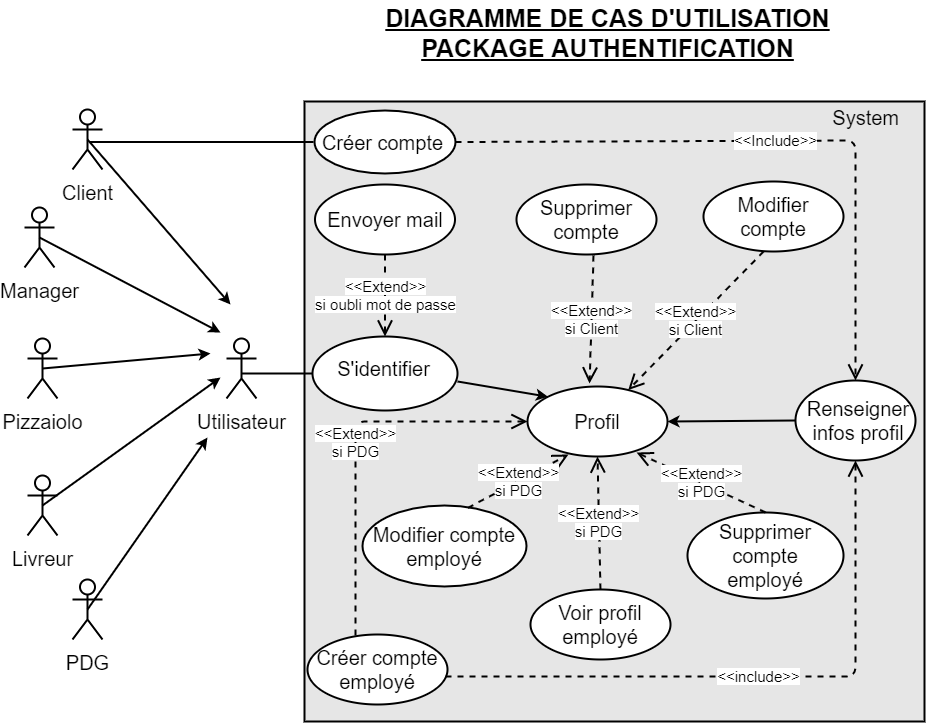

The diagram above was exported from draw.io. Its source (the exported page's mxGraphModel, read from the mxfile embedded in the PNG):
<mxGraphModel dx="2868" dy="433" grid="0" gridSize="10" guides="1" tooltips="1" connect="1" arrows="1" fold="1" page="0" pageScale="1" pageWidth="827" pageHeight="1169" background="none" math="0" shadow="0">
  <root>
    <mxCell id="WIyWlLk6GJQsqaUBKTNV-0" />
    <mxCell id="WIyWlLk6GJQsqaUBKTNV-1" parent="WIyWlLk6GJQsqaUBKTNV-0" />
    <mxCell id="3eJg_VZpEUiW-JBWn7oE-0" value="&lt;div&gt;&lt;span style=&quot;font-size: 20px;&quot;&gt;System&lt;/span&gt;&lt;/div&gt;" style="whiteSpace=wrap;html=1;aspect=fixed;align=right;spacingTop=0;spacingBottom=0;horizontal=1;verticalAlign=top;spacing=0;spacingLeft=0;spacingRight=25;labelBackgroundColor=none;fillColor=#E6E6E6;strokeColor=#000000;strokeWidth=2;" parent="WIyWlLk6GJQsqaUBKTNV-1" vertex="1">
      <mxGeometry x="-1494" y="220" width="620" height="620" as="geometry" />
    </mxCell>
    <mxCell id="3eJg_VZpEUiW-JBWn7oE-1" value="&lt;u&gt;&lt;b&gt;DIAGRAMME DE CAS D'UTILISATION&lt;br&gt;PACKAGE AUTHENTIFICATION&lt;br&gt;&lt;/b&gt;&lt;/u&gt;" style="text;html=1;align=center;verticalAlign=middle;resizable=0;points=[];autosize=1;fontSize=25;" parent="WIyWlLk6GJQsqaUBKTNV-1" vertex="1">
      <mxGeometry x="-1418" y="119" width="454" height="64" as="geometry" />
    </mxCell>
    <mxCell id="3eJg_VZpEUiW-JBWn7oE-4" value="&lt;font style=&quot;font-size: 20px&quot;&gt;Client&lt;/font&gt;" style="shape=umlActor;verticalLabelPosition=bottom;labelBackgroundColor=#ffffff;verticalAlign=top;html=1;outlineConnect=0;fontSize=25;align=center;strokeWidth=2;" parent="WIyWlLk6GJQsqaUBKTNV-1" vertex="1">
      <mxGeometry x="-1726" y="228" width="30" height="60" as="geometry" />
    </mxCell>
    <mxCell id="3eJg_VZpEUiW-JBWn7oE-5" value="&lt;font style=&quot;font-size: 20px&quot;&gt;Manager&lt;/font&gt;" style="shape=umlActor;verticalLabelPosition=bottom;labelBackgroundColor=#ffffff;verticalAlign=top;html=1;outlineConnect=0;fontSize=25;align=center;strokeWidth=2;" parent="WIyWlLk6GJQsqaUBKTNV-1" vertex="1">
      <mxGeometry x="-1774" y="326" width="30" height="60" as="geometry" />
    </mxCell>
    <mxCell id="3eJg_VZpEUiW-JBWn7oE-6" value="&lt;font style=&quot;font-size: 20px&quot;&gt;Pizzaiolo&lt;/font&gt;" style="shape=umlActor;verticalLabelPosition=bottom;labelBackgroundColor=#ffffff;verticalAlign=top;html=1;outlineConnect=0;fontSize=25;align=center;strokeWidth=2;" parent="WIyWlLk6GJQsqaUBKTNV-1" vertex="1">
      <mxGeometry x="-1771" y="457" width="30" height="60" as="geometry" />
    </mxCell>
    <mxCell id="3eJg_VZpEUiW-JBWn7oE-7" value="&lt;font style=&quot;font-size: 20px&quot;&gt;Livreur&lt;/font&gt;" style="shape=umlActor;verticalLabelPosition=bottom;labelBackgroundColor=#ffffff;verticalAlign=top;html=1;outlineConnect=0;fontSize=25;align=center;strokeWidth=2;" parent="WIyWlLk6GJQsqaUBKTNV-1" vertex="1">
      <mxGeometry x="-1771" y="594" width="30" height="60" as="geometry" />
    </mxCell>
    <mxCell id="3eJg_VZpEUiW-JBWn7oE-8" value="&lt;font style=&quot;font-size: 20px&quot;&gt;PDG&lt;/font&gt;" style="shape=umlActor;verticalLabelPosition=bottom;labelBackgroundColor=#ffffff;verticalAlign=top;html=1;outlineConnect=0;fontSize=25;align=center;strokeWidth=2;" parent="WIyWlLk6GJQsqaUBKTNV-1" vertex="1">
      <mxGeometry x="-1726" y="698" width="30" height="60" as="geometry" />
    </mxCell>
    <mxCell id="3eJg_VZpEUiW-JBWn7oE-21" value="&lt;font color=&quot;#000000&quot; style=&quot;font-size: 20px&quot;&gt;Utilisateur&lt;/font&gt;" style="shape=umlActor;verticalLabelPosition=bottom;labelBackgroundColor=#ffffff;verticalAlign=top;html=1;outlineConnect=0;strokeColor=#000000;strokeWidth=2;fillColor=none;fontSize=25;fontColor=#B3B3B3;align=center;" parent="WIyWlLk6GJQsqaUBKTNV-1" vertex="1">
      <mxGeometry x="-1572" y="457" width="30" height="60" as="geometry" />
    </mxCell>
    <mxCell id="3eJg_VZpEUiW-JBWn7oE-22" value="" style="endArrow=classic;html=1;strokeWidth=2;fontSize=25;fontColor=#B3B3B3;exitX=0.5;exitY=0.5;exitDx=0;exitDy=0;exitPerimeter=0;" parent="WIyWlLk6GJQsqaUBKTNV-1" source="3eJg_VZpEUiW-JBWn7oE-4" edge="1">
      <mxGeometry width="50" height="50" relative="1" as="geometry">
        <mxPoint x="-1696" y="242" as="sourcePoint" />
        <mxPoint x="-1568" y="423" as="targetPoint" />
      </mxGeometry>
    </mxCell>
    <mxCell id="3eJg_VZpEUiW-JBWn7oE-23" value="" style="endArrow=classic;html=1;strokeWidth=2;fontSize=25;fontColor=#B3B3B3;exitX=0.5;exitY=0.5;exitDx=0;exitDy=0;exitPerimeter=0;" parent="WIyWlLk6GJQsqaUBKTNV-1" source="3eJg_VZpEUiW-JBWn7oE-5" edge="1">
      <mxGeometry width="50" height="50" relative="1" as="geometry">
        <mxPoint x="-1690" y="384" as="sourcePoint" />
        <mxPoint x="-1578" y="451" as="targetPoint" />
      </mxGeometry>
    </mxCell>
    <mxCell id="3eJg_VZpEUiW-JBWn7oE-24" value="" style="endArrow=classic;html=1;strokeWidth=2;fontSize=25;fontColor=#B3B3B3;exitX=0.5;exitY=0.5;exitDx=0;exitDy=0;exitPerimeter=0;" parent="WIyWlLk6GJQsqaUBKTNV-1" source="3eJg_VZpEUiW-JBWn7oE-6" edge="1">
      <mxGeometry width="50" height="50" relative="1" as="geometry">
        <mxPoint x="-1692" y="480" as="sourcePoint" />
        <mxPoint x="-1588" y="472" as="targetPoint" />
      </mxGeometry>
    </mxCell>
    <mxCell id="3eJg_VZpEUiW-JBWn7oE-25" value="" style="endArrow=classic;html=1;strokeWidth=2;fontSize=25;fontColor=#B3B3B3;exitX=0.5;exitY=0.5;exitDx=0;exitDy=0;exitPerimeter=0;" parent="WIyWlLk6GJQsqaUBKTNV-1" source="3eJg_VZpEUiW-JBWn7oE-7" edge="1">
      <mxGeometry width="50" height="50" relative="1" as="geometry">
        <mxPoint x="-1702" y="591" as="sourcePoint" />
        <mxPoint x="-1578" y="496" as="targetPoint" />
      </mxGeometry>
    </mxCell>
    <mxCell id="3eJg_VZpEUiW-JBWn7oE-26" value="" style="endArrow=classic;html=1;strokeWidth=2;fontSize=25;fontColor=#B3B3B3;exitX=0.5;exitY=0.5;exitDx=0;exitDy=0;exitPerimeter=0;" parent="WIyWlLk6GJQsqaUBKTNV-1" source="3eJg_VZpEUiW-JBWn7oE-8" edge="1">
      <mxGeometry width="50" height="50" relative="1" as="geometry">
        <mxPoint x="-1699" y="703" as="sourcePoint" />
        <mxPoint x="-1591" y="556" as="targetPoint" />
      </mxGeometry>
    </mxCell>
    <mxCell id="3eJg_VZpEUiW-JBWn7oE-27" value="" style="ellipse;whiteSpace=wrap;html=1;labelBackgroundColor=none;strokeColor=#000000;strokeWidth=2;fillColor=#ffffff;fontSize=25;fontColor=#B3B3B3;align=right;" parent="WIyWlLk6GJQsqaUBKTNV-1" vertex="1">
      <mxGeometry x="-1484" y="229" width="141" height="63" as="geometry" />
    </mxCell>
    <mxCell id="3eJg_VZpEUiW-JBWn7oE-28" value="&lt;font style=&quot;font-size: 20px&quot;&gt;Créer compte&lt;/font&gt;" style="text;html=1;strokeColor=none;fillColor=none;align=center;verticalAlign=middle;whiteSpace=wrap;rounded=0;labelBackgroundColor=none;fontSize=15;fontColor=#000000;spacingTop=0;spacing=2;" parent="WIyWlLk6GJQsqaUBKTNV-1" vertex="1">
      <mxGeometry x="-1480" y="256.5" width="129" height="8" as="geometry" />
    </mxCell>
    <mxCell id="3eJg_VZpEUiW-JBWn7oE-30" value="" style="ellipse;whiteSpace=wrap;html=1;labelBackgroundColor=none;strokeColor=#000000;strokeWidth=2;fillColor=#ffffff;fontSize=15;fontColor=#000000;align=right;" parent="WIyWlLk6GJQsqaUBKTNV-1" vertex="1">
      <mxGeometry x="-1486" y="455" width="145" height="74" as="geometry" />
    </mxCell>
    <mxCell id="3eJg_VZpEUiW-JBWn7oE-31" value="&lt;font style=&quot;font-size: 20px&quot;&gt;S'identifier&lt;/font&gt;" style="text;html=1;align=center;verticalAlign=middle;resizable=0;points=[];autosize=1;fontSize=15;fontColor=#000000;" parent="WIyWlLk6GJQsqaUBKTNV-1" vertex="1">
      <mxGeometry x="-1467" y="475" width="103" height="24" as="geometry" />
    </mxCell>
    <mxCell id="3eJg_VZpEUiW-JBWn7oE-34" value="" style="ellipse;whiteSpace=wrap;html=1;labelBackgroundColor=none;strokeColor=#000000;strokeWidth=2;fillColor=#ffffff;fontSize=15;fontColor=#000000;align=right;" parent="WIyWlLk6GJQsqaUBKTNV-1" vertex="1">
      <mxGeometry x="-1003" y="499" width="120" height="80" as="geometry" />
    </mxCell>
    <mxCell id="3eJg_VZpEUiW-JBWn7oE-35" value="&lt;font style=&quot;font-size: 20px&quot;&gt;Renseigner&lt;br&gt;infos profil&lt;/font&gt;" style="text;html=1;strokeColor=none;fillColor=none;align=center;verticalAlign=middle;whiteSpace=wrap;rounded=0;labelBackgroundColor=none;fontSize=15;fontColor=#000000;" parent="WIyWlLk6GJQsqaUBKTNV-1" vertex="1">
      <mxGeometry x="-960" y="529" width="40" height="20" as="geometry" />
    </mxCell>
    <mxCell id="3eJg_VZpEUiW-JBWn7oE-36" value="&amp;lt;&amp;lt;Include&amp;gt;&amp;gt;" style="endArrow=open;endSize=12;dashed=1;html=1;strokeWidth=2;fontSize=15;fontColor=#000000;entryX=0.5;entryY=0;entryDx=0;entryDy=0;exitX=1;exitY=0.5;exitDx=0;exitDy=0;" parent="WIyWlLk6GJQsqaUBKTNV-1" source="3eJg_VZpEUiW-JBWn7oE-27" target="3eJg_VZpEUiW-JBWn7oE-34" edge="1">
      <mxGeometry width="160" relative="1" as="geometry">
        <mxPoint x="-1332" y="305" as="sourcePoint" />
        <mxPoint x="-987" y="466" as="targetPoint" />
        <Array as="points">
          <mxPoint x="-943" y="259" />
        </Array>
      </mxGeometry>
    </mxCell>
    <mxCell id="3eJg_VZpEUiW-JBWn7oE-37" value="&lt;font style=&quot;font-size: 20px&quot;&gt;Créer compte&lt;br&gt;employé&lt;/font&gt;" style="ellipse;whiteSpace=wrap;html=1;labelBackgroundColor=none;strokeColor=#000000;strokeWidth=2;fillColor=#ffffff;fontSize=15;fontColor=#000000;align=center;" parent="WIyWlLk6GJQsqaUBKTNV-1" vertex="1">
      <mxGeometry x="-1491" y="753" width="140" height="70" as="geometry" />
    </mxCell>
    <mxCell id="3eJg_VZpEUiW-JBWn7oE-41" value="&lt;span style=&quot;background-color: rgb(255 , 255 , 255)&quot;&gt;&amp;lt;&amp;lt;include&amp;gt;&amp;gt;&lt;/span&gt;" style="endArrow=open;endSize=12;dashed=1;html=1;labelBackgroundColor=none;strokeWidth=2;fontSize=15;fontColor=#000000;entryX=0.5;entryY=1;entryDx=0;entryDy=0;exitX=0.986;exitY=0.6;exitDx=0;exitDy=0;exitPerimeter=0;" parent="WIyWlLk6GJQsqaUBKTNV-1" source="3eJg_VZpEUiW-JBWn7oE-37" target="3eJg_VZpEUiW-JBWn7oE-34" edge="1">
      <mxGeometry width="160" relative="1" as="geometry">
        <mxPoint x="-1133" y="787.5" as="sourcePoint" />
        <mxPoint x="-973" y="787.5" as="targetPoint" />
        <Array as="points">
          <mxPoint x="-943" y="795" />
        </Array>
      </mxGeometry>
    </mxCell>
    <mxCell id="3eJg_VZpEUiW-JBWn7oE-42" value="&lt;font style=&quot;font-size: 20px&quot;&gt;Profil&lt;/font&gt;" style="ellipse;whiteSpace=wrap;html=1;labelBackgroundColor=none;strokeColor=#000000;strokeWidth=2;fillColor=#ffffff;fontSize=15;fontColor=#000000;align=center;" parent="WIyWlLk6GJQsqaUBKTNV-1" vertex="1">
      <mxGeometry x="-1271" y="505" width="140" height="70" as="geometry" />
    </mxCell>
    <mxCell id="3eJg_VZpEUiW-JBWn7oE-44" value="" style="endArrow=classic;html=1;labelBackgroundColor=none;strokeWidth=2;fontSize=15;fontColor=#000000;exitX=0;exitY=0.5;exitDx=0;exitDy=0;entryX=1;entryY=0.5;entryDx=0;entryDy=0;" parent="WIyWlLk6GJQsqaUBKTNV-1" source="3eJg_VZpEUiW-JBWn7oE-34" target="3eJg_VZpEUiW-JBWn7oE-42" edge="1">
      <mxGeometry width="50" height="50" relative="1" as="geometry">
        <mxPoint x="-1265" y="548" as="sourcePoint" />
        <mxPoint x="-1215" y="498" as="targetPoint" />
      </mxGeometry>
    </mxCell>
    <mxCell id="3eJg_VZpEUiW-JBWn7oE-45" value="" style="endArrow=classic;html=1;labelBackgroundColor=none;strokeWidth=2;fontSize=15;fontColor=#000000;exitX=1;exitY=0.608;exitDx=0;exitDy=0;exitPerimeter=0;entryX=0;entryY=0;entryDx=0;entryDy=0;" parent="WIyWlLk6GJQsqaUBKTNV-1" source="3eJg_VZpEUiW-JBWn7oE-30" target="3eJg_VZpEUiW-JBWn7oE-42" edge="1">
      <mxGeometry width="50" height="50" relative="1" as="geometry">
        <mxPoint x="-1265" y="548" as="sourcePoint" />
        <mxPoint x="-1215" y="498" as="targetPoint" />
      </mxGeometry>
    </mxCell>
    <mxCell id="3eJg_VZpEUiW-JBWn7oE-46" value="&lt;font style=&quot;font-size: 20px&quot;&gt;Supprimer compte&lt;/font&gt;" style="ellipse;whiteSpace=wrap;html=1;labelBackgroundColor=none;strokeColor=#000000;strokeWidth=2;fillColor=#ffffff;fontSize=15;fontColor=#000000;align=center;" parent="WIyWlLk6GJQsqaUBKTNV-1" vertex="1">
      <mxGeometry x="-1282" y="303" width="140" height="70" as="geometry" />
    </mxCell>
    <mxCell id="3eJg_VZpEUiW-JBWn7oE-47" value="&lt;font style=&quot;font-size: 20px&quot;&gt;Modifier compte&lt;/font&gt;" style="ellipse;whiteSpace=wrap;html=1;labelBackgroundColor=none;strokeColor=#000000;strokeWidth=2;fillColor=#ffffff;fontSize=15;fontColor=#000000;align=center;" parent="WIyWlLk6GJQsqaUBKTNV-1" vertex="1">
      <mxGeometry x="-1095" y="300" width="140" height="70" as="geometry" />
    </mxCell>
    <mxCell id="3eJg_VZpEUiW-JBWn7oE-48" value="&lt;span style=&quot;background-color: rgb(255 , 255 , 255)&quot;&gt;&amp;lt;&amp;lt;Extend&amp;gt;&amp;gt;&lt;br&gt;si Client&lt;br&gt;&lt;/span&gt;" style="endArrow=open;endSize=12;dashed=1;html=1;labelBackgroundColor=none;strokeWidth=2;fontSize=15;fontColor=#000000;exitX=0.55;exitY=1.014;exitDx=0;exitDy=0;exitPerimeter=0;entryX=0.443;entryY=-0.043;entryDx=0;entryDy=0;entryPerimeter=0;" parent="WIyWlLk6GJQsqaUBKTNV-1" source="3eJg_VZpEUiW-JBWn7oE-46" target="3eJg_VZpEUiW-JBWn7oE-42" edge="1">
      <mxGeometry width="160" relative="1" as="geometry">
        <mxPoint x="-1320" y="523" as="sourcePoint" />
        <mxPoint x="-1160" y="523" as="targetPoint" />
      </mxGeometry>
    </mxCell>
    <mxCell id="3eJg_VZpEUiW-JBWn7oE-49" value="&lt;span style=&quot;background-color: rgb(255 , 255 , 255)&quot;&gt;&amp;lt;&amp;lt;Extend&amp;gt;&amp;gt;&lt;br&gt;si Client&lt;/span&gt;" style="endArrow=open;endSize=12;dashed=1;html=1;labelBackgroundColor=none;strokeWidth=2;fontSize=15;fontColor=#000000;exitX=0.429;exitY=1;exitDx=0;exitDy=0;exitPerimeter=0;" parent="WIyWlLk6GJQsqaUBKTNV-1" source="3eJg_VZpEUiW-JBWn7oE-47" target="3eJg_VZpEUiW-JBWn7oE-42" edge="1">
      <mxGeometry width="160" relative="1" as="geometry">
        <mxPoint x="-1320" y="523" as="sourcePoint" />
        <mxPoint x="-1160" y="523" as="targetPoint" />
        <Array as="points" />
      </mxGeometry>
    </mxCell>
    <mxCell id="3eJg_VZpEUiW-JBWn7oE-50" value="&lt;span style=&quot;background-color: rgb(255 , 255 , 255)&quot;&gt;&amp;lt;&amp;lt;Extend&amp;gt;&amp;gt;&lt;br&gt;si PDG&lt;/span&gt;" style="endArrow=open;endSize=12;dashed=1;html=1;labelBackgroundColor=none;strokeWidth=2;fontSize=15;fontColor=#000000;exitX=0.343;exitY=0.014;exitDx=0;exitDy=0;exitPerimeter=0;entryX=0;entryY=0.5;entryDx=0;entryDy=0;" parent="WIyWlLk6GJQsqaUBKTNV-1" source="3eJg_VZpEUiW-JBWn7oE-37" target="3eJg_VZpEUiW-JBWn7oE-42" edge="1">
      <mxGeometry width="160" relative="1" as="geometry">
        <mxPoint x="-1320" y="600" as="sourcePoint" />
        <mxPoint x="-1160" y="600" as="targetPoint" />
        <Array as="points">
          <mxPoint x="-1443" y="540" />
        </Array>
      </mxGeometry>
    </mxCell>
    <mxCell id="3eJg_VZpEUiW-JBWn7oE-51" value="&lt;font style=&quot;font-size: 20px&quot;&gt;Modifier compte&lt;br&gt;employé&lt;/font&gt;" style="ellipse;whiteSpace=wrap;html=1;labelBackgroundColor=none;strokeColor=#000000;strokeWidth=2;fillColor=#ffffff;fontSize=15;fontColor=#000000;align=center;" parent="WIyWlLk6GJQsqaUBKTNV-1" vertex="1">
      <mxGeometry x="-1436" y="624" width="164" height="81" as="geometry" />
    </mxCell>
    <mxCell id="3eJg_VZpEUiW-JBWn7oE-52" value="&lt;font style=&quot;font-size: 20px&quot;&gt;Supprimer compte&lt;br&gt;employé&lt;/font&gt;" style="ellipse;whiteSpace=wrap;html=1;labelBackgroundColor=none;strokeColor=#000000;strokeWidth=2;fillColor=#ffffff;fontSize=15;fontColor=#000000;align=center;" parent="WIyWlLk6GJQsqaUBKTNV-1" vertex="1">
      <mxGeometry x="-1111" y="631" width="156" height="86" as="geometry" />
    </mxCell>
    <mxCell id="3eJg_VZpEUiW-JBWn7oE-54" value="&lt;span style=&quot;background-color: rgb(255 , 255 , 255)&quot;&gt;&amp;lt;&amp;lt;Extend&amp;gt;&amp;gt;&lt;br&gt;si PDG&lt;/span&gt;" style="endArrow=open;endSize=12;dashed=1;html=1;labelBackgroundColor=none;strokeWidth=2;fontSize=15;fontColor=#000000;entryX=0.293;entryY=0.971;entryDx=0;entryDy=0;exitX=0.643;exitY=0.029;exitDx=0;exitDy=0;exitPerimeter=0;entryPerimeter=0;" parent="WIyWlLk6GJQsqaUBKTNV-1" source="3eJg_VZpEUiW-JBWn7oE-51" target="3eJg_VZpEUiW-JBWn7oE-42" edge="1">
      <mxGeometry width="160" relative="1" as="geometry">
        <mxPoint x="-1323" y="617" as="sourcePoint" />
        <mxPoint x="-1163" y="617" as="targetPoint" />
      </mxGeometry>
    </mxCell>
    <mxCell id="3eJg_VZpEUiW-JBWn7oE-56" value="&lt;span style=&quot;background-color: rgb(255 , 255 , 255)&quot;&gt;&amp;lt;&amp;lt;Extend&amp;gt;&amp;gt;&lt;br&gt;si PDG&lt;br&gt;&lt;/span&gt;" style="endArrow=open;endSize=12;dashed=1;html=1;labelBackgroundColor=none;strokeWidth=2;fontSize=15;fontColor=#000000;exitX=0.5;exitY=0;exitDx=0;exitDy=0;entryX=0.779;entryY=0.943;entryDx=0;entryDy=0;entryPerimeter=0;" parent="WIyWlLk6GJQsqaUBKTNV-1" source="3eJg_VZpEUiW-JBWn7oE-52" target="3eJg_VZpEUiW-JBWn7oE-42" edge="1">
      <mxGeometry width="160" relative="1" as="geometry">
        <mxPoint x="-1216" y="643" as="sourcePoint" />
        <mxPoint x="-1056" y="643" as="targetPoint" />
      </mxGeometry>
    </mxCell>
    <mxCell id="3eJg_VZpEUiW-JBWn7oE-59" value="&lt;font style=&quot;font-size: 20px&quot;&gt;Envoyer mail&lt;/font&gt;" style="ellipse;whiteSpace=wrap;html=1;labelBackgroundColor=none;strokeColor=#000000;strokeWidth=2;fillColor=#ffffff;fontSize=15;fontColor=#000000;align=center;" parent="WIyWlLk6GJQsqaUBKTNV-1" vertex="1">
      <mxGeometry x="-1483.5" y="303" width="140" height="70" as="geometry" />
    </mxCell>
    <mxCell id="3eJg_VZpEUiW-JBWn7oE-60" value="&lt;span style=&quot;background-color: rgb(255 , 255 , 255)&quot;&gt;&amp;lt;&amp;lt;Extend&amp;gt;&amp;gt;&lt;br&gt;si oubli mot de passe&lt;br&gt;&lt;/span&gt;" style="endArrow=open;endSize=12;dashed=1;html=1;labelBackgroundColor=none;strokeWidth=2;fontSize=15;fontColor=#000000;exitX=0.5;exitY=1;exitDx=0;exitDy=0;entryX=0.5;entryY=0;entryDx=0;entryDy=0;" parent="WIyWlLk6GJQsqaUBKTNV-1" source="3eJg_VZpEUiW-JBWn7oE-59" target="3eJg_VZpEUiW-JBWn7oE-30" edge="1">
      <mxGeometry width="160" relative="1" as="geometry">
        <mxPoint x="-1425" y="406" as="sourcePoint" />
        <mxPoint x="-1265" y="406" as="targetPoint" />
      </mxGeometry>
    </mxCell>
    <mxCell id="3eJg_VZpEUiW-JBWn7oE-69" value="" style="line;strokeWidth=2;fillColor=none;align=left;verticalAlign=middle;spacingTop=-1;spacingLeft=3;spacingRight=3;rotatable=0;labelPosition=right;points=[];portConstraint=eastwest;labelBackgroundColor=none;fontSize=15;fontColor=#000000;" parent="WIyWlLk6GJQsqaUBKTNV-1" vertex="1">
      <mxGeometry x="-1557" y="488" width="71" height="8" as="geometry" />
    </mxCell>
    <mxCell id="3eJg_VZpEUiW-JBWn7oE-71" value="" style="line;strokeWidth=2;fillColor=none;align=left;verticalAlign=middle;spacingTop=-1;spacingLeft=3;spacingRight=3;rotatable=0;labelPosition=right;points=[];portConstraint=eastwest;labelBackgroundColor=none;fontSize=15;fontColor=#000000;" parent="WIyWlLk6GJQsqaUBKTNV-1" vertex="1">
      <mxGeometry x="-1709" y="260" width="224" height="1" as="geometry" />
    </mxCell>
    <mxCell id="3eJg_VZpEUiW-JBWn7oE-72" value="&lt;font style=&quot;font-size: 20px&quot;&gt;Voir profil&lt;br&gt;employé&lt;/font&gt;" style="ellipse;whiteSpace=wrap;html=1;labelBackgroundColor=none;strokeColor=#000000;strokeWidth=2;fillColor=#ffffff;fontSize=15;fontColor=#000000;align=center;" parent="WIyWlLk6GJQsqaUBKTNV-1" vertex="1">
      <mxGeometry x="-1268" y="708" width="140" height="70" as="geometry" />
    </mxCell>
    <mxCell id="3eJg_VZpEUiW-JBWn7oE-73" value="&lt;span style=&quot;background-color: rgb(255 , 255 , 255)&quot;&gt;&amp;lt;&amp;lt;Extend&amp;gt;&amp;gt;&lt;br&gt;si PDG&lt;/span&gt;" style="endArrow=open;endSize=12;dashed=1;html=1;labelBackgroundColor=none;strokeWidth=2;fontSize=15;fontColor=#000000;exitX=0.5;exitY=0;exitDx=0;exitDy=0;entryX=0.5;entryY=1;entryDx=0;entryDy=0;" parent="WIyWlLk6GJQsqaUBKTNV-1" source="3eJg_VZpEUiW-JBWn7oE-72" target="3eJg_VZpEUiW-JBWn7oE-42" edge="1">
      <mxGeometry width="160" relative="1" as="geometry">
        <mxPoint x="-1247" y="668" as="sourcePoint" />
        <mxPoint x="-1087" y="668" as="targetPoint" />
      </mxGeometry>
    </mxCell>
  </root>
</mxGraphModel>